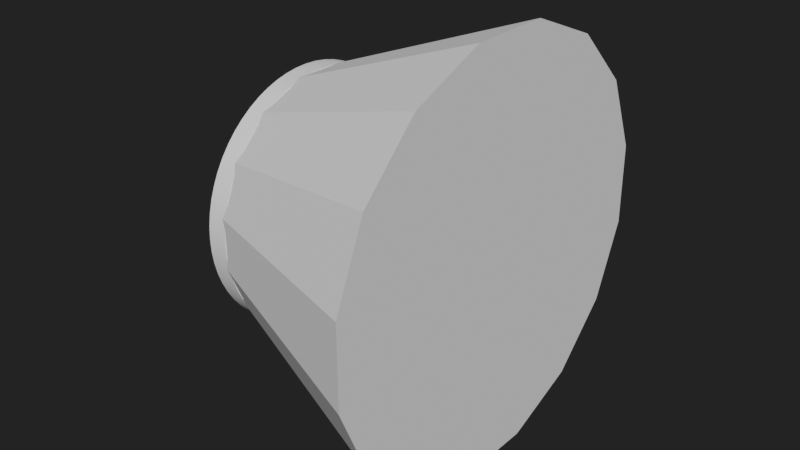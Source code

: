 # Source: TurnButton.blend  (saved by Blender 2.90.8; exported with 4.5.12 LTS)
import bpy
from mathutils import Matrix  # noqa: F401  (used for matrix-valued properties, if any)

bpy.ops.wm.read_factory_settings(use_empty=True)
scene = bpy.context.scene
scene.name = 'Scene'

# ---- collections
col_collection = bpy.data.collections.new('Collection'); scene.collection.children.link(col_collection)

# ---- node groups
ng_auto_smooth = bpy.data.node_groups.new('Auto Smooth', 'GeometryNodeTree')
_s = ng_auto_smooth.interface.new_socket(name='Geometry', in_out='OUTPUT', socket_type='NodeSocketGeometry')
_s = ng_auto_smooth.interface.new_socket(name='Geometry', in_out='INPUT', socket_type='NodeSocketGeometry')
_s = ng_auto_smooth.interface.new_socket(name='Angle', in_out='INPUT', socket_type='NodeSocketFloat')
_s.subtype = 'ANGLE'
_s.min_value = 0.0
_s.max_value = 3.142
ng_auto_smooth.is_modifier = True
_N = ng_auto_smooth.nodes; _L = ng_auto_smooth.links
n0 = _N.new('NodeGroupOutput'); n0.name = 'Group Output'; n0.location = (480, -100)
n1 = _N.new('NodeGroupInput'); n1.name = 'Group Input'; n1.location = (-420, -300)
n2 = _N.new('NodeGroupInput'); n2.name = 'Group Input.001'; n2.location = (-60, -100)
n3 = _N.new('GeometryNodeSetShadeSmooth'); n3.name = 'Set Shade Smooth'; n3.location = (120, -100)
n3.domain = 'EDGE'
n4 = _N.new('GeometryNodeSetShadeSmooth'); n4.name = 'Set Shade Smooth.001'; n4.location = (300, -100)
n5 = _N.new('GeometryNodeInputMeshEdgeAngle'); n5.name = 'Edge Angle'; n5.location = (-420, -220)
n6 = _N.new('GeometryNodeInputEdgeSmooth'); n6.name = 'Is Edge Smooth'; n6.location = (-60, -160)
n7 = _N.new('GeometryNodeInputShadeSmooth'); n7.name = 'Is Face Smooth'; n7.location = (-240, -340)
n8 = _N.new('FunctionNodeBooleanMath'); n8.name = 'Boolean Math'; n8.location = (-60, -220)
n9 = _N.new('FunctionNodeCompare'); n9.name = 'Compare'; n9.location = (-240, -180)
n9.operation = 'LESS_EQUAL'
_L.new(n5.outputs[0], n9.inputs[0])
_L.new(n4.outputs[0], n0.inputs[0])
_L.new(n1.outputs[1], n9.inputs[1])
_L.new(n9.outputs[0], n8.inputs[0])
_L.new(n7.outputs[0], n8.inputs[1])
_L.new(n2.outputs[0], n3.inputs[0])
_L.new(n6.outputs[0], n3.inputs[1])
_L.new(n3.outputs[0], n4.inputs[0])
_L.new(n8.outputs[0], n3.inputs[2])
n0.is_active_output = True

# ---- world
world_world = bpy.data.worlds.new('World'); scene.world = world_world
world_world.use_nodes = True; world_world.node_tree.nodes.clear()
_N = world_world.node_tree.nodes; _L = world_world.node_tree.links
n0 = _N.new('ShaderNodeOutputWorld'); n0.name = 'World Output'; n0.location = (300, 300)
n1 = _N.new('ShaderNodeBackground'); n1.name = 'Background'; n1.location = (10, 300)
n1.inputs[0].default_value = (0.01599, 0.01599, 0.01599, 1.0)
_L.new(n1.outputs[0], n0.inputs[0])
n0.is_active_output = True
world_world.color = (0.05088, 0.05088, 0.05088)
world_world.use_sun_shadow = False
world_world.sun_shadow_jitter_overblur = 0.0

# ---- meshes
me_cylinder = bpy.data.meshes.new('Cylinder')
me_cylinder.from_pydata([(0.8452, 0.0, 1.067e-07), (-1.0, 2.825, -3.266e-08), (0.8452, 2.593, 2.242e-07), (-1.0, 2.812, -0.2769), (0.8452, 2.812, -0.2769), (-1.0, 2.771, -0.5512), (0.8452, 2.771, -0.5512), (-1.0, 2.704, -0.8202), (0.8452, 2.704, -0.8202), (-1.0, 2.61, -1.081), (0.8452, 2.395, -0.9922), (-1.0, 2.492, -1.332), (0.8452, 2.492, -1.332), (-1.0, 2.349, -1.57), (0.8452, 2.349, -1.57), (-1.0, 2.184, -1.792), (0.8452, 2.184, -1.792), (-1.0, 1.998, -1.998), (0.8452, 1.833, -1.833), (-1.0, 1.792, -2.184), (0.8452, 1.792, -2.184), (-1.0, 1.57, -2.349), (0.8452, 1.57, -2.349), (-1.0, 1.332, -2.492), (0.8452, 1.332, -2.492), (-1.0, 1.081, -2.61), (0.8452, 0.9922, -2.395), (-1.0, 0.8202, -2.704), (0.8452, 0.8202, -2.704), (-1.0, 0.5512, -2.771), (0.8452, 0.5512, -2.771), (-1.0, 0.2769, -2.812), (0.8452, 0.2769, -2.812), (-1.0, -4.603e-07, -2.825), (0.8452, -4.786e-07, -2.593), (-1.0, -0.2769, -2.812), (0.8452, -0.2769, -2.812), (-1.0, -0.5512, -2.771), (0.8452, -0.5512, -2.771), (-1.0, -0.8202, -2.704), (0.8452, -0.8202, -2.704), (-1.0, -1.081, -2.61), (0.8452, -0.9922, -2.395), (-1.0, -1.332, -2.492), (0.8452, -1.332, -2.492), (-1.0, -1.57, -2.349), (0.8452, -1.57, -2.349), (-1.0, -1.792, -2.184), (0.8452, -1.792, -2.184), (-1.0, -1.998, -1.998), (0.8452, -1.833, -1.833), (-1.0, -2.184, -1.792), (0.8452, -2.184, -1.792), (-1.0, -2.349, -1.57), (0.8452, -2.349, -1.57), (-1.0, -2.492, -1.332), (0.8452, -2.492, -1.332), (-1.0, -2.61, -1.081), (0.8452, -2.395, -0.9922), (-1.0, -2.704, -0.8202), (0.8452, -2.704, -0.8202), (-1.0, -2.771, -0.5512), (0.8452, -2.771, -0.5512), (-1.0, -2.812, -0.2769), (0.8452, -2.812, -0.2769), (-1.0, -2.825, 2.235e-06), (0.8452, -2.593, 2.305e-06), (-1.0, -2.812, 0.2769), (0.8452, -2.812, 0.2769), (-1.0, -2.771, 0.5512), (0.8452, -2.771, 0.5512), (-1.0, -2.704, 0.8202), (0.8452, -2.704, 0.8202), (-1.0, -2.61, 1.081), (0.8452, -2.395, 0.9922), (-1.0, -2.492, 1.332), (0.8452, -2.492, 1.332), (-1.0, -2.349, 1.57), (0.8452, -2.349, 1.57), (-1.0, -2.184, 1.792), (0.8452, -2.184, 1.792), (-1.0, -1.998, 1.998), (0.8452, -1.833, 1.833), (-1.0, -1.792, 2.184), (0.8452, -1.792, 2.184), (-1.0, -1.57, 2.349), (0.8452, -1.57, 2.349), (-1.0, -1.332, 2.492), (0.8452, -1.332, 2.492), (-1.0, -1.081, 2.61), (0.8452, -0.9922, 2.395), (-1.0, -0.8202, 2.704), (0.8452, -0.8202, 2.704), (-1.0, -0.5512, 2.771), (0.8452, -0.5512, 2.771), (-1.0, -0.2769, 2.812), (0.8452, -0.2769, 2.812), (-1.0, -1.314e-06, 2.825), (0.8452, -1.262e-06, 2.593), (-1.0, 0.2769, 2.812), (0.8452, 0.2769, 2.812), (-1.0, 0.5512, 2.771), (0.8452, 0.5512, 2.771), (-1.0, 0.8202, 2.704), (0.8452, 0.8202, 2.704), (-1.0, 1.081, 2.61), (0.8452, 0.9922, 2.395), (-1.0, 1.332, 2.492), (0.8452, 1.332, 2.492), (-1.0, 1.57, 2.349), (0.8452, 1.57, 2.349), (-1.0, 1.792, 2.184), (0.8452, 1.792, 2.184), (-1.0, 1.998, 1.998), (0.8452, 1.833, 1.833), (-1.0, 2.184, 1.792), (0.8452, 2.184, 1.792), (-1.0, 2.349, 1.57), (0.8452, 2.349, 1.57), (-1.0, 2.492, 1.332), (0.8452, 2.492, 1.332), (-1.0, 2.61, 1.081), (0.8452, 2.395, 0.9922), (-1.0, 2.704, 0.8202), (0.8452, 2.704, 0.8202), (-1.0, 2.771, 0.5512), (0.8452, 2.771, 0.5512), (-1.0, 2.812, 0.277), (0.8452, 2.812, 0.277), (-0.5675, 2.593, 1.176e-07), (-0.5675, 2.812, -0.2769), (-0.5675, 2.771, -0.5512), (-0.5675, 2.704, -0.8202), (-0.5675, 2.395, -0.9922), (-0.5675, 2.492, -1.332), (-0.5675, 2.349, -1.57), (-0.5675, 2.184, -1.792), (-0.5675, 1.833, -1.833), (-0.5675, 1.792, -2.184), (-0.5675, 1.57, -2.349), (-0.5675, 1.332, -2.492), (-0.5675, 0.9922, -2.395), (-0.5675, 0.8202, -2.704), (-0.5675, 0.5512, -2.771), (-0.5675, 0.2769, -2.812), (-0.5675, -4.786e-07, -2.593), (-0.5675, -0.2769, -2.812), (-0.5675, -0.5512, -2.771), (-0.5675, -0.8202, -2.704), (-0.5675, -0.9922, -2.395), (-0.5675, -1.332, -2.492), (-0.5675, -1.57, -2.349), (-0.5675, -1.792, -2.184), (-0.5675, -1.833, -1.833), (-0.5675, -2.184, -1.792), (-0.5675, -2.349, -1.57), (-0.5675, -2.492, -1.332), (-0.5675, -2.395, -0.9922), (-0.5675, -2.704, -0.8202), (-0.5675, -2.771, -0.5512), (-0.5675, -2.812, -0.2769), (-0.5675, -2.593, 2.199e-06), (-0.5675, -2.812, 0.2769), (-0.5675, -2.771, 0.5512), (-0.5675, -2.704, 0.8202), (-0.5675, -2.395, 0.9922), (-0.5675, -2.492, 1.332), (-0.5675, -2.349, 1.57), (-0.5675, -2.184, 1.792), (-0.5675, -1.833, 1.833), (-0.5675, -1.792, 2.184), (-0.5675, -1.57, 2.349), (-0.5675, -1.332, 2.492), (-0.5675, -0.9922, 2.395), (-0.5675, -0.8202, 2.704), (-0.5675, -0.5512, 2.771), (-0.5675, -0.2769, 2.812), (-0.5675, -1.262e-06, 2.593), (-0.5675, 0.2769, 2.812), (-0.5675, 0.5512, 2.771), (-0.5675, 0.8202, 2.704), (-0.5675, 0.9922, 2.395), (-0.5675, 1.332, 2.492), (-0.5675, 1.57, 2.349), (-0.5675, 1.792, 2.184), (-0.5675, 1.833, 1.833), (-0.5675, 2.184, 1.792), (-0.5675, 2.349, 1.57), (-0.5675, 2.492, 1.332), (-0.5675, 2.395, 0.9922), (-0.5675, 2.704, 0.8202), (-0.5675, 2.771, 0.5512), (-0.5675, 2.812, 0.277), (-0.5675, 2.812, -0.2769), (-0.5675, 2.771, -0.5512), (-0.5675, 2.704, -0.8202), (-0.5675, 2.61, -1.081), (-0.5675, 2.492, -1.332), (-0.5675, 2.349, -1.57), (-0.5675, 2.184, -1.792), (-0.5675, 1.998, -1.998), (-0.5675, 1.792, -2.184), (-0.5675, 1.57, -2.349), (-0.5675, 1.332, -2.492), (-0.5675, 1.081, -2.61), (-0.5675, 0.8202, -2.704), (-0.5675, 0.5512, -2.771), (-0.5675, 0.2769, -2.812), (-0.5675, -4.603e-07, -2.825), (-0.5675, -0.2769, -2.812), (-0.5675, -0.5512, -2.771), (-0.5675, -0.8202, -2.704), (-0.5675, -1.081, -2.61), (-0.5675, -1.332, -2.492), (-0.5675, -1.57, -2.349), (-0.5675, -1.792, -2.184), (-0.5675, -1.998, -1.998), (-0.5675, -2.184, -1.792), (-0.5675, -2.349, -1.57), (-0.5675, -2.492, -1.332), (-0.5675, -2.61, -1.081), (-0.5675, -2.704, -0.8202), (-0.5675, -2.771, -0.5512), (-0.5675, -2.812, -0.2769), (-0.5675, -2.825, 2.268e-06), (-0.5675, -2.812, 0.2769), (-0.5675, -2.771, 0.5512), (-0.5675, -2.704, 0.8202), (-0.5675, -2.61, 1.081), (-0.5675, -2.492, 1.332), (-0.5675, -2.349, 1.57), (-0.5675, -2.184, 1.792), (-0.5675, -1.998, 1.998), (-0.5675, -1.792, 2.184), (-0.5675, -1.57, 2.349), (-0.5675, -1.332, 2.492), (-0.5675, -1.081, 2.61), (-0.5675, -0.8202, 2.704), (-0.5675, -0.5512, 2.771), (-0.5675, -0.2769, 2.812), (-0.5675, -1.314e-06, 2.825), (-0.5675, 0.2769, 2.812), (-0.5675, 0.5512, 2.771), (-0.5675, 0.8202, 2.704), (-0.5675, 1.081, 2.61), (-0.5675, 1.332, 2.492), (-0.5675, 1.57, 2.349), (-0.5675, 1.792, 2.184), (-0.5675, 1.998, 1.998), (-0.5675, 2.184, 1.792), (-0.5675, 2.349, 1.57), (-0.5675, 2.492, 1.332), (-0.5675, 2.61, 1.081), (-0.5675, 2.704, 0.8202), (-0.5675, 2.771, 0.5512), (-0.5675, 2.812, 0.277), (-0.5675, 2.825, 0.0)], [], [(0, 4, 2), (129, 2, 4, 130), (0, 6, 4), (130, 4, 6, 131), (0, 8, 6), (131, 6, 8, 132), (0, 10, 8), (132, 8, 10, 133), (0, 12, 10), (133, 10, 12, 134), (0, 14, 12), (134, 12, 14, 135), (0, 16, 14), (135, 14, 16, 136), (0, 18, 16), (136, 16, 18, 137), (0, 20, 18), (137, 18, 20, 138), (0, 22, 20), (138, 20, 22, 139), (0, 24, 22), (139, 22, 24, 140), (0, 26, 24), (140, 24, 26, 141), (0, 28, 26), (141, 26, 28, 142), (0, 30, 28), (142, 28, 30, 143), (0, 32, 30), (143, 30, 32, 144), (0, 34, 32), (144, 32, 34, 145), (0, 36, 34), (145, 34, 36, 146), (0, 38, 36), (146, 36, 38, 147), (0, 40, 38), (147, 38, 40, 148), (0, 42, 40), (148, 40, 42, 149), (0, 44, 42), (149, 42, 44, 150), (0, 46, 44), (150, 44, 46, 151), (0, 48, 46), (151, 46, 48, 152), (0, 50, 48), (152, 48, 50, 153), (0, 52, 50), (153, 50, 52, 154), (0, 54, 52), (154, 52, 54, 155), (0, 56, 54), (155, 54, 56, 156), (0, 58, 56), (156, 56, 58, 157), (0, 60, 58), (157, 58, 60, 158), (0, 62, 60), (158, 60, 62, 159), (0, 64, 62), (159, 62, 64, 160), (0, 66, 64), (160, 64, 66, 161), (0, 68, 66), (161, 66, 68, 162), (0, 70, 68), (162, 68, 70, 163), (0, 72, 70), (163, 70, 72, 164), (0, 74, 72), (164, 72, 74, 165), (0, 76, 74), (165, 74, 76, 166), (0, 78, 76), (166, 76, 78, 167), (0, 80, 78), (167, 78, 80, 168), (0, 82, 80), (168, 80, 82, 169), (0, 84, 82), (169, 82, 84, 170), (0, 86, 84), (170, 84, 86, 171), (0, 88, 86), (171, 86, 88, 172), (0, 90, 88), (172, 88, 90, 173), (0, 92, 90), (173, 90, 92, 174), (0, 94, 92), (174, 92, 94, 175), (0, 96, 94), (175, 94, 96, 176), (0, 98, 96), (176, 96, 98, 177), (0, 100, 98), (177, 98, 100, 178), (0, 102, 100), (178, 100, 102, 179), (0, 104, 102), (179, 102, 104, 180), (0, 106, 104), (180, 104, 106, 181), (0, 108, 106), (181, 106, 108, 182), (0, 110, 108), (182, 108, 110, 183), (0, 112, 110), (183, 110, 112, 184), (0, 114, 112), (184, 112, 114, 185), (0, 116, 114), (185, 114, 116, 186), (0, 118, 116), (186, 116, 118, 187), (0, 120, 118), (187, 118, 120, 188), (0, 122, 120), (188, 120, 122, 189), (0, 124, 122), (189, 122, 124, 190), (0, 126, 124), (190, 124, 126, 191), (0, 128, 126), (191, 126, 128, 192), (0, 2, 128), (192, 128, 2, 129), (255, 192, 129, 256), (254, 191, 192, 255), (253, 190, 191, 254), (252, 189, 190, 253), (251, 188, 189, 252), (250, 187, 188, 251), (249, 186, 187, 250), (248, 185, 186, 249), (247, 184, 185, 248), (246, 183, 184, 247), (245, 182, 183, 246), (244, 181, 182, 245), (243, 180, 181, 244), (242, 179, 180, 243), (241, 178, 179, 242), (240, 177, 178, 241), (239, 176, 177, 240), (238, 175, 176, 239), (237, 174, 175, 238), (236, 173, 174, 237), (235, 172, 173, 236), (234, 171, 172, 235), (233, 170, 171, 234), (232, 169, 170, 233), (231, 168, 169, 232), (230, 167, 168, 231), (229, 166, 167, 230), (228, 165, 166, 229), (227, 164, 165, 228), (226, 163, 164, 227), (225, 162, 163, 226), (224, 161, 162, 225), (223, 160, 161, 224), (222, 159, 160, 223), (221, 158, 159, 222), (220, 157, 158, 221), (219, 156, 157, 220), (218, 155, 156, 219), (217, 154, 155, 218), (216, 153, 154, 217), (215, 152, 153, 216), (214, 151, 152, 215), (213, 150, 151, 214), (212, 149, 150, 213), (211, 148, 149, 212), (210, 147, 148, 211), (209, 146, 147, 210), (208, 145, 146, 209), (207, 144, 145, 208), (206, 143, 144, 207), (205, 142, 143, 206), (204, 141, 142, 205), (203, 140, 141, 204), (202, 139, 140, 203), (201, 138, 139, 202), (200, 137, 138, 201), (199, 136, 137, 200), (198, 135, 136, 199), (197, 134, 135, 198), (196, 133, 134, 197), (195, 132, 133, 196), (194, 131, 132, 195), (193, 130, 131, 194), (256, 129, 130, 193), (1, 256, 193, 3), (3, 193, 194, 5), (5, 194, 195, 7), (7, 195, 196, 9), (9, 196, 197, 11), (11, 197, 198, 13), (13, 198, 199, 15), (15, 199, 200, 17), (17, 200, 201, 19), (19, 201, 202, 21), (21, 202, 203, 23), (23, 203, 204, 25), (25, 204, 205, 27), (27, 205, 206, 29), (29, 206, 207, 31), (31, 207, 208, 33), (33, 208, 209, 35), (35, 209, 210, 37), (37, 210, 211, 39), (39, 211, 212, 41), (41, 212, 213, 43), (43, 213, 214, 45), (45, 214, 215, 47), (47, 215, 216, 49), (49, 216, 217, 51), (51, 217, 218, 53), (53, 218, 219, 55), (55, 219, 220, 57), (57, 220, 221, 59), (59, 221, 222, 61), (61, 222, 223, 63), (63, 223, 224, 65), (65, 224, 225, 67), (67, 225, 226, 69), (69, 226, 227, 71), (71, 227, 228, 73), (73, 228, 229, 75), (75, 229, 230, 77), (77, 230, 231, 79), (79, 231, 232, 81), (81, 232, 233, 83), (83, 233, 234, 85), (85, 234, 235, 87), (87, 235, 236, 89), (89, 236, 237, 91), (91, 237, 238, 93), (93, 238, 239, 95), (95, 239, 240, 97), (97, 240, 241, 99), (99, 241, 242, 101), (101, 242, 243, 103), (103, 243, 244, 105), (105, 244, 245, 107), (107, 245, 246, 109), (109, 246, 247, 111), (111, 247, 248, 113), (113, 248, 249, 115), (115, 249, 250, 117), (117, 250, 251, 119), (119, 251, 252, 121), (121, 252, 253, 123), (123, 253, 254, 125), (125, 254, 255, 127), (127, 255, 256, 1)])
me_cylinder.polygons.foreach_set('use_smooth', [True] * 256)
_uv = me_cylinder.uv_layers.new(name='UVMap')
_uv.uv.foreach_set('vector', [0.3346, 0.3328, 0.3017, 0.0, 0.3346, 0.02593, 0.9411, 0.1672, 0.9411, 1.595e-08, 0.9814, 0.0, 0.9814, 0.1672, 0.3346, 0.3328, 0.269, 0.004815, 0.3017, 0.0, 0.4913, 0.8328, 0.4913, 0.6656, 0.5204, 0.6656, 0.5204, 0.8328, 0.3346, 0.3328, 0.237, 0.01279, 0.269, 0.004815, 0.5204, 0.8328, 0.5204, 0.6656, 0.5509, 0.6656, 0.5509, 0.8328, 0.3346, 0.3328, 0.2166, 0.04929, 0.237, 0.01279, 0.5509, 0.8328, 0.5509, 0.6656, 0.5892, 0.6656, 0.5892, 0.8328, 0.3346, 0.3328, 0.1761, 0.03788, 0.2166, 0.04929, 0.1839, 0.8328, 0.1839, 1.0, 0.1513, 1.0, 0.1513, 0.8328, 0.3346, 0.3328, 0.1478, 0.05475, 0.1761, 0.03788, 0.7352, 0.9744, 0.7352, 0.8072, 0.768, 0.8072, 0.768, 0.9744, 0.3346, 0.3328, 0.1213, 0.0743, 0.1478, 0.05475, 0.768, 0.9744, 0.768, 0.8072, 0.801, 0.8072, 0.801, 0.9744, 0.3346, 0.3328, 0.1165, 0.1158, 0.1213, 0.0743, 0.295, 0.8328, 0.295, 1.0, 0.2637, 1.0, 0.2637, 0.8328, 0.3346, 0.3328, 0.07471, 0.1207, 0.1165, 0.1158, 0.6693, 0.64, 0.6693, 0.4728, 0.7057, 0.4728, 0.7057, 0.64, 0.3346, 0.3328, 0.05505, 0.147, 0.07471, 0.1207, 0.7057, 0.64, 0.7057, 0.4728, 0.7373, 0.4728, 0.7373, 0.64, 0.3346, 0.3328, 0.03809, 0.1752, 0.05505, 0.147, 0.7373, 0.64, 0.7373, 0.4728, 0.7678, 0.4728, 0.7678, 0.64, 0.3346, 0.3328, 0.04956, 0.2154, 0.03809, 0.1752, 0.9472, 0.9744, 0.9472, 0.8072, 0.9869, 0.8072, 0.9869, 0.9744, 0.3346, 0.3328, 0.01286, 0.2357, 0.04956, 0.2154, 0.7677, 0.8072, 0.7677, 0.64, 0.8094, 0.64, 0.8094, 0.8072, 0.3346, 0.3328, 0.004842, 0.2676, 0.01286, 0.2357, 0.8094, 0.8072, 0.8094, 0.64, 0.8349, 0.64, 0.8349, 0.8072, 0.3346, 0.3328, 0.0, 0.3, 0.004842, 0.2676, 0.9667, 0.64, 0.9667, 0.8072, 0.9428, 0.8072, 0.9428, 0.64, 0.3346, 0.3328, 0.02608, 0.3328, 0.0, 0.3, 0.9428, 0.64, 0.9428, 0.8072, 0.9008, 0.8072, 0.9008, 0.64, 0.3346, 0.3328, 0.0, 0.3656, 0.02608, 0.3328, 0.9069, 0.8072, 0.9069, 0.9744, 0.8664, 0.9744, 0.8664, 0.8072, 0.3346, 0.3328, 0.004842, 0.398, 0.0, 0.3656, 0.295, 0.6656, 0.295, 0.8328, 0.2655, 0.8328, 0.2655, 0.6656, 0.3346, 0.3328, 0.01286, 0.4299, 0.004842, 0.398, 0.2655, 0.6656, 0.2655, 0.8328, 0.2347, 0.8328, 0.2347, 0.6656, 0.3346, 0.3328, 0.04956, 0.4502, 0.01286, 0.4299, 0.2347, 0.6656, 0.2347, 0.8328, 0.1969, 0.8328, 0.1969, 0.6656, 0.3346, 0.3328, 0.03809, 0.4904, 0.04956, 0.4502, 1.0, 0.64, 1.0, 0.8072, 0.9667, 0.8072, 0.9667, 0.64, 0.3346, 0.3328, 0.05505, 0.5186, 0.03809, 0.4904, 0.9008, 0.64, 0.9008, 0.8072, 0.8679, 0.8072, 0.8679, 0.64, 0.3346, 0.3328, 0.07471, 0.5449, 0.05505, 0.5186, 0.8679, 0.64, 0.8679, 0.8072, 0.8349, 0.8072, 0.8349, 0.64, 0.3346, 0.3328, 0.1165, 0.5498, 0.07471, 0.5449, 0.2637, 0.8328, 0.2637, 1.0, 0.2323, 1.0, 0.2323, 0.8328, 0.3346, 0.3328, 0.1213, 0.5913, 0.1165, 0.5498, 0.7677, 0.64, 0.7677, 0.8072, 0.7308, 0.8072, 0.7308, 0.64, 0.3346, 0.3328, 0.1478, 0.6108, 0.1213, 0.5913, 0.7308, 0.64, 0.7308, 0.8072, 0.6995, 0.8072, 0.6995, 0.64, 0.3346, 0.3328, 0.1761, 0.6277, 0.1478, 0.6108, 0.6995, 0.64, 0.6995, 0.8072, 0.6693, 0.8072, 0.6693, 0.64, 0.3346, 0.3328, 0.2166, 0.6163, 0.1761, 0.6277, 0.03968, 0.8328, 0.03968, 1.0, 1.603e-08, 1.0, 0.0, 0.8328, 0.3346, 0.3328, 0.237, 0.6528, 0.2166, 0.6163, 0.8346, 0.4728, 0.8346, 0.64, 0.7928, 0.64, 0.7928, 0.4728, 0.3346, 0.3328, 0.269, 0.6608, 0.237, 0.6528, 0.7928, 0.4728, 0.7928, 0.64, 0.7678, 0.64, 0.7678, 0.4728, 0.3346, 0.3328, 0.3017, 0.6656, 0.269, 0.6608, 0.9672, 0.4728, 0.9672, 0.64, 0.9433, 0.64, 0.9433, 0.4728, 0.3346, 0.3328, 0.3346, 0.6397, 0.3017, 0.6656, 0.9433, 0.4728, 0.9433, 0.64, 0.9013, 0.64, 0.9013, 0.4728, 0.3346, 0.3328, 0.3676, 0.6656, 0.3346, 0.6397, 0.9472, 0.8072, 0.9472, 0.9744, 0.9069, 0.9744, 0.9069, 0.8072, 0.3346, 0.3328, 0.4003, 0.6608, 0.3676, 0.6656, 0.3932, 0.6656, 0.3932, 0.8328, 0.3637, 0.8328, 0.3637, 0.6656, 0.3346, 0.3328, 0.4323, 0.6528, 0.4003, 0.6608, 0.3637, 0.6656, 0.3637, 0.8328, 0.3329, 0.8328, 0.3329, 0.6656, 0.3346, 0.3328, 0.4527, 0.6163, 0.4323, 0.6528, 0.3329, 0.6656, 0.3329, 0.8328, 0.295, 0.8328, 0.295, 0.6656, 0.3346, 0.3328, 0.4932, 0.6277, 0.4527, 0.6163, 0.1513, 0.8328, 0.1513, 1.0, 0.1187, 1.0, 0.1187, 0.8328, 0.3346, 0.3328, 0.5215, 0.6108, 0.4932, 0.6277, 0.9411, 0.0, 0.9411, 0.1672, 0.9082, 0.1672, 0.9082, 2.471e-09, 0.3346, 0.3328, 0.548, 0.5913, 0.5215, 0.6108, 0.9082, 2.471e-09, 0.9082, 0.1672, 0.8752, 0.1672, 0.8752, 4.948e-09, 0.3346, 0.3328, 0.5528, 0.5498, 0.548, 0.5913, 0.3264, 0.8328, 0.3264, 1.0, 0.295, 1.0, 0.295, 0.8328, 0.3346, 0.3328, 0.5946, 0.5449, 0.5528, 0.5498, 0.1969, 0.6656, 0.1969, 0.8328, 0.1599, 0.8328, 0.1599, 0.6656, 0.3346, 0.3328, 0.6142, 0.5186, 0.5946, 0.5449, 0.1599, 0.6656, 0.1599, 0.8328, 0.1286, 0.8328, 0.1286, 0.6656, 0.3346, 0.3328, 0.6312, 0.4904, 0.6142, 0.5186, 0.1286, 0.6656, 0.1286, 0.8328, 0.09843, 0.8328, 0.09843, 0.6656, 0.3346, 0.3328, 0.6197, 0.4502, 0.6312, 0.4904, 0.03968, 1.0, 0.03968, 0.8328, 0.07935, 0.8328, 0.07935, 1.0, 0.3346, 0.3328, 0.6564, 0.4299, 0.6197, 0.4502, 0.9013, 0.4728, 0.9013, 0.64, 0.8595, 0.64, 0.8595, 0.4728, 0.3346, 0.3328, 0.6645, 0.398, 0.6564, 0.4299, 0.8595, 0.4728, 0.8595, 0.64, 0.8346, 0.64, 0.8346, 0.4728, 0.3346, 0.3328, 0.6693, 0.3656, 0.6645, 0.398, 0.7352, 0.8072, 0.7352, 0.9744, 0.7113, 0.9744, 0.7113, 0.8072, 0.3346, 0.3328, 0.6432, 0.3328, 0.6693, 0.3656, 0.7113, 0.8072, 0.7113, 0.9744, 0.6693, 0.9744, 0.6693, 0.8072, 0.3346, 0.3328, 0.6693, 0.3, 0.6432, 0.3328, 0.9411, 0.3344, 0.9411, 0.1672, 0.9814, 0.1672, 0.9814, 0.3344, 0.3346, 0.3328, 0.6645, 0.2676, 0.6693, 0.3, 0.4913, 0.6656, 0.4913, 0.8328, 0.4618, 0.8328, 0.4618, 0.6656, 0.3346, 0.3328, 0.6564, 0.2357, 0.6645, 0.2676, 0.4618, 0.6656, 0.4618, 0.8328, 0.431, 0.8328, 0.431, 0.6656, 0.3346, 0.3328, 0.6197, 0.2154, 0.6564, 0.2357, 0.431, 0.6656, 0.431, 0.8328, 0.3932, 0.8328, 0.3932, 0.6656, 0.3346, 0.3328, 0.6312, 0.1752, 0.6197, 0.2154, 0.9672, 0.64, 0.9672, 0.4728, 0.9998, 0.4728, 0.9998, 0.64, 0.3346, 0.3328, 0.6142, 0.147, 0.6312, 0.1752, 0.8752, 0.3344, 0.8752, 0.1672, 0.9082, 0.1672, 0.9082, 0.3344, 0.3346, 0.3328, 0.5946, 0.1207, 0.6142, 0.147, 0.9082, 0.3344, 0.9082, 0.1672, 0.9411, 0.1672, 0.9411, 0.3344, 0.3346, 0.3328, 0.5528, 0.1158, 0.5946, 0.1207, 0.2323, 0.8328, 0.2323, 1.0, 0.2017, 1.0, 0.2017, 0.8328, 0.3346, 0.3328, 0.548, 0.0743, 0.5528, 0.1158, 2.004e-08, 0.8328, 0.0, 0.6656, 0.03695, 0.6656, 0.03695, 0.8328, 0.3346, 0.3328, 0.5215, 0.05475, 0.548, 0.0743, 0.03695, 0.8328, 0.03695, 0.6656, 0.06828, 0.6656, 0.06828, 0.8328, 0.3346, 0.3328, 0.4932, 0.03788, 0.5215, 0.05475, 0.06828, 0.8328, 0.06828, 0.6656, 0.09843, 0.6656, 0.09843, 0.8328, 0.3346, 0.3328, 0.4527, 0.04929, 0.4932, 0.03788, 0.07935, 1.0, 0.07935, 0.8328, 0.1187, 0.8328, 0.1187, 1.0, 0.3346, 0.3328, 0.4323, 0.01279, 0.4527, 0.04929, 0.656, 0.6656, 0.656, 0.8328, 0.6142, 0.8328, 0.6142, 0.6656, 0.3346, 0.3328, 0.4003, 0.004815, 0.4323, 0.01279, 0.6142, 0.6656, 0.6142, 0.8328, 0.5892, 0.8328, 0.5892, 0.6656, 0.3346, 0.3328, 0.3676, 1.276e-07, 0.4003, 0.004815, 0.8664, 0.8072, 0.8664, 0.9744, 0.843, 0.9744, 0.843, 0.8072, 0.3346, 0.3328, 0.3346, 0.02593, 0.3676, 1.276e-07, 0.843, 0.8072, 0.843, 0.9744, 0.801, 0.9744, 0.801, 0.8072, 0.8997, 0.3999, 0.8997, 0.3999, 0.8752, 0.3659, 0.9029, 0.3672, 0.0, 0.0, 0.0, 0.0, 0.0, 0.0, 0.0, 0.0, 0.0, 0.0, 0.0, 0.0, 0.0, 0.0, 0.0, 0.0, 0.354, 0.9168, 0.3264, 0.9155, 0.354, 0.884, 0.354, 0.884, 0.3508, 0.9495, 0.3508, 0.9495, 0.3264, 0.9155, 0.354, 0.9168, 0.0, 0.0, 0.0, 0.0, 0.0, 0.0, 0.0, 0.0, 0.0, 0.0, 0.0, 0.0, 0.0, 0.0, 0.0, 0.0, 0.9306, 0.3672, 0.9029, 0.3659, 0.9306, 0.3344, 0.9306, 0.3344, 0.9273, 0.3999, 0.9273, 0.3999, 0.9029, 0.3659, 0.9306, 0.3672, 0.0, 0.0, 0.0, 0.0, 0.0, 0.0, 0.0, 0.0, 0.0, 0.0, 0.0, 0.0, 0.0, 0.0, 0.0, 0.0, 0.6296, 0.8655, 0.6019, 0.8668, 0.6264, 0.8328, 0.6264, 0.8328, 0.6296, 0.8983, 0.6296, 0.8983, 0.6019, 0.8668, 0.6296, 0.8655, 0.0, 0.0, 0.0, 0.0, 0.0, 0.0, 0.0, 0.0, 0.0, 0.0, 0.0, 0.0, 0.0, 0.0, 0.0, 0.0, 0.8731, 0.4559, 0.8455, 0.4546, 0.8731, 0.4231, 0.8731, 0.4231, 0.8455, 0.4231, 0.8455, 0.4231, 0.8455, 0.4649, 0.8238, 0.4478, 0.0, 0.0, 0.0, 0.0, 0.0, 0.0, 0.0, 0.0, 0.0, 0.0, 0.0, 0.0, 0.0, 0.0, 0.0, 0.0, 0.9306, 0.4325, 0.9029, 0.4339, 0.9273, 0.3999, 0.9273, 0.3999, 0.9306, 0.4654, 0.9306, 0.4654, 0.9029, 0.4339, 0.9306, 0.4325, 0.0, 0.0, 0.0, 0.0, 0.0, 0.0, 0.0, 0.0, 0.0, 0.0, 0.0, 0.0, 0.0, 0.0, 0.0, 0.0, 0.6573, 0.8655, 0.6296, 0.8668, 0.654, 0.8328, 0.654, 0.8328, 0.6573, 0.8983, 0.6573, 0.8983, 0.6296, 0.8668, 0.6573, 0.8655, 0.0, 0.0, 0.0, 0.0, 0.0, 0.0, 0.0, 0.0, 0.0, 0.0, 0.0, 0.0, 0.0, 0.0, 0.0, 0.0, 0.6019, 0.8656, 0.5743, 0.8643, 0.6019, 0.8328, 0.6019, 0.8328, 0.5987, 0.8983, 0.5987, 0.8983, 0.5743, 0.8643, 0.6019, 0.8656, 0.0, 0.0, 0.0, 0.0, 0.0, 0.0, 0.0, 0.0, 0.0, 0.0, 0.0, 0.0, 0.0, 0.0, 0.0, 0.0, 0.4593, 0.8655, 0.4316, 0.8668, 0.4561, 0.8328, 0.4561, 0.8328, 0.4593, 0.8983, 0.4593, 0.8983, 0.4316, 0.8668, 0.4593, 0.8655, 0.0, 0.0, 0.0, 0.0, 0.0, 0.0, 0.0, 0.0, 0.0, 0.0, 0.0, 0.0, 0.0, 0.0, 0.0, 0.0, 0.519, 0.8656, 0.4913, 0.8643, 0.519, 0.8328, 0.519, 0.8328, 0.5157, 0.8983, 0.5157, 0.8983, 0.4913, 0.8643, 0.519, 0.8656, 0.0, 0.0, 0.0, 0.0, 0.0, 0.0, 0.0, 0.0, 0.0, 0.0, 0.0, 0.0, 0.0, 0.0, 0.0, 0.0, 0.9029, 0.4327, 0.8752, 0.4313, 0.9029, 0.3999, 0.9029, 0.3999, 0.8997, 0.4654, 0.8997, 0.4654, 0.8752, 0.4313, 0.9029, 0.4327, 0.0, 0.0, 0.0, 0.0, 0.0, 0.0, 0.0, 0.0, 0.0, 0.0, 0.0, 0.0, 0.0, 0.0, 0.0, 0.0, 0.5743, 0.8655, 0.5466, 0.8668, 0.5711, 0.8328, 0.5711, 0.8328, 0.5743, 0.8983, 0.5743, 0.8983, 0.5466, 0.8668, 0.5743, 0.8655, 0.0, 0.0, 0.0, 0.0, 0.0, 0.0, 0.0, 0.0, 0.0, 0.0, 0.0, 0.0, 0.0, 0.0, 0.0, 0.0, 0.487, 0.8655, 0.4593, 0.8668, 0.4837, 0.8328, 0.4837, 0.8328, 0.487, 0.8983, 0.487, 0.8983, 0.4593, 0.8668, 0.487, 0.8655, 0.0, 0.0, 0.0, 0.0, 0.0, 0.0, 0.0, 0.0, 0.0, 0.0, 0.0, 0.0, 0.0, 0.0, 0.0, 0.0, 0.4316, 0.8655, 0.404, 0.8668, 0.4284, 0.8328, 0.4284, 0.8328, 0.4316, 0.8983, 0.4316, 0.8983, 0.404, 0.8668, 0.4316, 0.8655, 0.0, 0.0, 0.0, 0.0, 0.0, 0.0, 0.0, 0.0, 0.0, 0.0, 0.0, 0.0, 0.0, 0.0, 0.0, 0.0, 0.404, 0.8655, 0.3763, 0.8668, 0.4007, 0.8328, 0.4007, 0.8328, 0.404, 0.8983, 0.404, 0.8983, 0.3763, 0.8668, 0.404, 0.8655, 0.0, 0.0, 0.0, 0.0, 0.0, 0.0, 0.0, 0.0, 0.0, 0.0, 0.0, 0.0, 0.0, 0.0, 0.0, 0.0, 0.5466, 0.8655, 0.519, 0.8668, 0.5434, 0.8328, 0.5434, 0.8328, 0.5466, 0.8983, 0.5466, 0.8983, 0.519, 0.8668, 0.5466, 0.8655, 0.0, 0.0, 0.0, 0.0, 0.0, 0.0, 0.0, 0.0, 0.0, 0.0, 0.0, 0.0, 0.0, 0.0, 0.0, 0.0, 0.9029, 0.3672, 0.8752, 0.3659, 0.9029, 0.3344, 0.9029, 0.3344, 0.8238, 0.4238, 0.7723, 0.4238, 0.7723, 0.3965, 0.8238, 0.3965, 0.8238, 0.3965, 0.7723, 0.3965, 0.7723, 0.3675, 0.8238, 0.3675, 0.8238, 0.3675, 0.7723, 0.3675, 0.7723, 0.3372, 0.8238, 0.3372, 0.8238, 0.3372, 0.7723, 0.3372, 0.7723, 0.3058, 0.8238, 0.3058, 0.8238, 0.3058, 0.7723, 0.3058, 0.7723, 0.2736, 0.8238, 0.2736, 0.8238, 0.2736, 0.7723, 0.2736, 0.7723, 0.241, 0.8238, 0.241, 0.8238, 0.241, 0.7723, 0.241, 0.7723, 0.2082, 0.8238, 0.2082, 0.8238, 0.2082, 0.7723, 0.2082, 0.7723, 0.1755, 0.8238, 0.1755, 0.8238, 0.1755, 0.7723, 0.1755, 0.7723, 0.1433, 0.8238, 0.1433, 0.8238, 0.1433, 0.7723, 0.1433, 0.7723, 0.1119, 0.8238, 0.1119, 0.8238, 0.1119, 0.7723, 0.1119, 0.7723, 0.08159, 0.8238, 0.08159, 0.8238, 0.08159, 0.7723, 0.08159, 0.7723, 0.05265, 0.8238, 0.05265, 0.8238, 0.05265, 0.7723, 0.05265, 0.7723, 0.02537, 0.8238, 0.02537, 0.8238, 0.02537, 0.7723, 0.02537, 0.7723, 0.0, 0.8238, 0.0, 0.6693, 0.0, 0.7208, 0.0, 0.7208, 0.02379, 0.6693, 0.02379, 0.6693, 0.02379, 0.7208, 0.02379, 0.7208, 0.04968, 0.6693, 0.04968, 0.6693, 0.04968, 0.7208, 0.04968, 0.7208, 0.07742, 0.6693, 0.07742, 0.6693, 0.07742, 0.7208, 0.07742, 0.7208, 0.1068, 0.6693, 0.1068, 0.6693, 0.1068, 0.7208, 0.1068, 0.7208, 0.1374, 0.6693, 0.1374, 0.6693, 0.1374, 0.7208, 0.1374, 0.7208, 0.169, 0.6693, 0.169, 0.6693, 0.169, 0.7208, 0.169, 0.7208, 0.2014, 0.6693, 0.2014, 0.6693, 0.2014, 0.7208, 0.2014, 0.7208, 0.2341, 0.6693, 0.2341, 0.6693, 0.2341, 0.7208, 0.2341, 0.7208, 0.2669, 0.6693, 0.2669, 0.6693, 0.2669, 0.7208, 0.2669, 0.7208, 0.2995, 0.6693, 0.2995, 0.6693, 0.2995, 0.7208, 0.2995, 0.7208, 0.3315, 0.6693, 0.3315, 0.6693, 0.3315, 0.7208, 0.3315, 0.7208, 0.3626, 0.6693, 0.3626, 0.6693, 0.3626, 0.7208, 0.3626, 0.7208, 0.3926, 0.6693, 0.3926, 0.6693, 0.3926, 0.7208, 0.3926, 0.7208, 0.4212, 0.6693, 0.4212, 0.6693, 0.4212, 0.7208, 0.4212, 0.7208, 0.448, 0.6693, 0.448, 0.6693, 0.448, 0.7208, 0.448, 0.7208, 0.4728, 0.6693, 0.4728, 0.7723, 0.4728, 0.7208, 0.4728, 0.7208, 0.449, 0.7723, 0.449, 0.7723, 0.449, 0.7208, 0.449, 0.7208, 0.4231, 0.7723, 0.4231, 0.7723, 0.4231, 0.7208, 0.4231, 0.7208, 0.3954, 0.7723, 0.3954, 0.7723, 0.3954, 0.7208, 0.3954, 0.7208, 0.366, 0.7723, 0.366, 0.7723, 0.366, 0.7208, 0.366, 0.7208, 0.3354, 0.7723, 0.3354, 0.7723, 0.3354, 0.7208, 0.3354, 0.7208, 0.3038, 0.7723, 0.3038, 0.7723, 0.3038, 0.7208, 0.3038, 0.7208, 0.2714, 0.7723, 0.2714, 0.7723, 0.2714, 0.7208, 0.2714, 0.7208, 0.2387, 0.7723, 0.2387, 0.7723, 0.2387, 0.7208, 0.2387, 0.7208, 0.2059, 0.7723, 0.2059, 0.7723, 0.2059, 0.7208, 0.2059, 0.7208, 0.1733, 0.7723, 0.1733, 0.7723, 0.1733, 0.7208, 0.1733, 0.7208, 0.1413, 0.7723, 0.1413, 0.7723, 0.1413, 0.7208, 0.1413, 0.7208, 0.1102, 0.7723, 0.1102, 0.7723, 0.1102, 0.7208, 0.1102, 0.7208, 0.08018, 0.7723, 0.08018, 0.7723, 0.08018, 0.7208, 0.08018, 0.7208, 0.05164, 0.7723, 0.05164, 0.7723, 0.05164, 0.7208, 0.05164, 0.7208, 0.02483, 0.7723, 0.02483, 0.7723, 0.02483, 0.7208, 0.02483, 0.7208, 0.0, 0.7723, 0.0, 0.3763, 0.8328, 0.3763, 0.884, 0.3524, 0.884, 0.3524, 0.8328, 0.3524, 0.8328, 0.3524, 0.884, 0.3264, 0.884, 0.3264, 0.8328, 0.8752, 0.4231, 0.8238, 0.4231, 0.8238, 0.3954, 0.8752, 0.3954, 0.8752, 0.3954, 0.8238, 0.3954, 0.8238, 0.366, 0.8752, 0.366, 0.8752, 0.366, 0.8238, 0.366, 0.8238, 0.3354, 0.8752, 0.3354, 0.8752, 0.3354, 0.8238, 0.3354, 0.8238, 0.3038, 0.8752, 0.3038, 0.8752, 0.3038, 0.8238, 0.3038, 0.8238, 0.2714, 0.8752, 0.2714, 0.8752, 0.2714, 0.8238, 0.2714, 0.8238, 0.2387, 0.8752, 0.2387, 0.8752, 0.2387, 0.8238, 0.2387, 0.8238, 0.2059, 0.8752, 0.2059, 0.8752, 0.2059, 0.8238, 0.2059, 0.8238, 0.1733, 0.8752, 0.1733, 0.8752, 0.1733, 0.8238, 0.1733, 0.8238, 0.1413, 0.8752, 0.1413, 0.8752, 0.1413, 0.8238, 0.1413, 0.8238, 0.1102, 0.8752, 0.1102, 0.8752, 0.1102, 0.8238, 0.1102, 0.8238, 0.08018, 0.8752, 0.08018, 0.8752, 0.08018, 0.8238, 0.08018, 0.8238, 0.05164, 0.8752, 0.05164, 0.8752, 0.05164, 0.8238, 0.05164, 0.8238, 0.02483, 0.8752, 0.02483, 0.8752, 0.02483, 0.8238, 0.02483, 0.8238, 0.0, 0.8752, 0.0, 0.8238, 0.4724, 0.7723, 0.4724, 0.7723, 0.4491, 0.8238, 0.4491, 0.8238, 0.4491, 0.7723, 0.4491, 0.7723, 0.4238, 0.8238, 0.4238])
me_cylinder.use_remesh_fix_poles = True
me_cylinder.use_remesh_preserve_attributes = False
me_cylinder.use_mirror_vertex_groups = False
me_cylinder.update()
me_cylinder_001 = bpy.data.meshes.new('Cylinder.001')
me_cylinder_001.from_pydata([(-0.6421, 3.935e-09, 4.086e-08), (3.893, 1.628e-08, 1.223e-07), (-0.6421, 2.774, -0.5391), (3.893, 4.493, -0.8733), (-0.6421, 2.356, -1.559), (3.893, 3.816, -2.526), (-0.6421, 1.58, -2.342), (3.893, 2.559, -3.794), (-0.6421, 0.5633, -2.769), (3.893, 0.9124, -4.485), (-0.6421, -0.5391, -2.774), (3.893, -0.8733, -4.493), (-0.6421, -1.559, -2.356), (3.893, -2.526, -3.816), (-0.6421, -2.342, -1.58), (3.893, -3.794, -2.559), (-0.6421, -2.769, -0.5633), (3.893, -4.485, -0.9124), (-0.6421, -2.774, 0.5391), (3.893, -4.493, 0.8733), (-0.6421, -2.356, 1.559), (3.893, -3.816, 2.526), (-0.6421, -1.58, 2.342), (3.893, -2.559, 3.794), (-0.6421, -0.5633, 2.769), (3.893, -0.9124, 4.485), (-0.6421, 0.5391, 2.774), (3.893, 0.8733, 4.493), (-0.6421, 1.559, 2.356), (3.893, 2.526, 3.816), (-0.6421, 2.342, 1.58), (3.893, 3.794, 2.559), (-0.6421, 2.769, 0.5633), (3.893, 4.485, 0.9124)], [], [(0, 2, 4), (1, 5, 3), (2, 3, 5, 4), (0, 4, 6), (1, 7, 5), (4, 5, 7, 6), (0, 6, 8), (1, 9, 7), (6, 7, 9, 8), (0, 8, 10), (1, 11, 9), (8, 9, 11, 10), (0, 10, 12), (1, 13, 11), (10, 11, 13, 12), (0, 12, 14), (1, 15, 13), (12, 13, 15, 14), (0, 14, 16), (1, 17, 15), (14, 15, 17, 16), (0, 16, 18), (1, 19, 17), (16, 17, 19, 18), (0, 18, 20), (1, 21, 19), (18, 19, 21, 20), (0, 20, 22), (1, 23, 21), (20, 21, 23, 22), (0, 22, 24), (1, 25, 23), (22, 23, 25, 24), (0, 24, 26), (1, 27, 25), (24, 25, 27, 26), (0, 26, 28), (1, 29, 27), (26, 27, 29, 28), (0, 28, 30), (1, 31, 29), (28, 29, 31, 30), (0, 30, 32), (1, 33, 31), (30, 31, 33, 32), (0, 32, 2), (1, 3, 33), (32, 33, 3, 2)])
_uv = me_cylinder_001.uv_layers.new(name='UVMap')
_uv.uv.foreach_set('vector', [0.75, 0.25, 0.75, 0.49, 0.8418, 0.4717, 0.25, 0.25, 0.3418, 0.4717, 0.25, 0.49, 1.0, 0.5, 1.0, 1.0, 0.9375, 1.0, 0.9375, 0.5, 0.75, 0.25, 0.8418, 0.4717, 0.9197, 0.4197, 0.25, 0.25, 0.4197, 0.4197, 0.3418, 0.4717, 0.9375, 0.5, 0.9375, 1.0, 0.875, 1.0, 0.875, 0.5, 0.75, 0.25, 0.9197, 0.4197, 0.9717, 0.3418, 0.25, 0.25, 0.4717, 0.3418, 0.4197, 0.4197, 0.875, 0.5, 0.875, 1.0, 0.8125, 1.0, 0.8125, 0.5, 0.75, 0.25, 0.9717, 0.3418, 0.99, 0.25, 0.25, 0.25, 0.49, 0.25, 0.4717, 0.3418, 0.8125, 0.5, 0.8125, 1.0, 0.75, 1.0, 0.75, 0.5, 0.75, 0.25, 0.99, 0.25, 0.9717, 0.1582, 0.25, 0.25, 0.4717, 0.1582, 0.49, 0.25, 0.75, 0.5, 0.75, 1.0, 0.6875, 1.0, 0.6875, 0.5, 0.75, 0.25, 0.9717, 0.1582, 0.9197, 0.08029, 0.25, 0.25, 0.4197, 0.08029, 0.4717, 0.1582, 0.6875, 0.5, 0.6875, 1.0, 0.625, 1.0, 0.625, 0.5, 0.75, 0.25, 0.9197, 0.08029, 0.8418, 0.02827, 0.25, 0.25, 0.3418, 0.02827, 0.4197, 0.08029, 0.625, 0.5, 0.625, 1.0, 0.5625, 1.0, 0.5625, 0.5, 0.75, 0.25, 0.8418, 0.02827, 0.75, 0.01, 0.25, 0.25, 0.25, 0.01, 0.3418, 0.02827, 0.5625, 0.5, 0.5625, 1.0, 0.5, 1.0, 0.5, 0.5, 0.75, 0.25, 0.75, 0.01, 0.6582, 0.02827, 0.25, 0.25, 0.1582, 0.02827, 0.25, 0.01, 0.5, 0.5, 0.5, 1.0, 0.4375, 1.0, 0.4375, 0.5, 0.75, 0.25, 0.6582, 0.02827, 0.5803, 0.08029, 0.25, 0.25, 0.08029, 0.08029, 0.1582, 0.02827, 0.4375, 0.5, 0.4375, 1.0, 0.375, 1.0, 0.375, 0.5, 0.75, 0.25, 0.5803, 0.08029, 0.5283, 0.1582, 0.25, 0.25, 0.02827, 0.1582, 0.08029, 0.08029, 0.375, 0.5, 0.375, 1.0, 0.3125, 1.0, 0.3125, 0.5, 0.75, 0.25, 0.5283, 0.1582, 0.51, 0.25, 0.25, 0.25, 0.01, 0.25, 0.02827, 0.1582, 0.3125, 0.5, 0.3125, 1.0, 0.25, 1.0, 0.25, 0.5, 0.75, 0.25, 0.51, 0.25, 0.5283, 0.3418, 0.25, 0.25, 0.02827, 0.3418, 0.01, 0.25, 0.25, 0.5, 0.25, 1.0, 0.1875, 1.0, 0.1875, 0.5, 0.75, 0.25, 0.5283, 0.3418, 0.5803, 0.4197, 0.25, 0.25, 0.08029, 0.4197, 0.02827, 0.3418, 0.1875, 0.5, 0.1875, 1.0, 0.125, 1.0, 0.125, 0.5, 0.75, 0.25, 0.5803, 0.4197, 0.6582, 0.4717, 0.25, 0.25, 0.1582, 0.4717, 0.08029, 0.4197, 0.125, 0.5, 0.125, 1.0, 0.0625, 1.0, 0.0625, 0.5, 0.75, 0.25, 0.6582, 0.4717, 0.75, 0.49, 0.25, 0.25, 0.25, 0.49, 0.1582, 0.4717, 0.0625, 0.5, 0.0625, 1.0, 0.0, 1.0, 0.0, 0.5])
me_cylinder_001.use_remesh_fix_poles = True
me_cylinder_001.use_remesh_preserve_attributes = False
me_cylinder_001.use_mirror_vertex_groups = False
me_cylinder_001.update()

# ---- objects
ob_button = bpy.data.objects.new('Button', me_cylinder)
ob_ucx_button_01 = bpy.data.objects.new('UCX_Button_01', me_cylinder_001)

# ---- transforms, parenting, visibility, modifiers, constraints
ob_button.location = (0.0, 0.0, 0.0)
ob_button.lineart.crease_threshold = 0.0
_m = ob_button.modifiers.new('Auto Smooth', 'NODES')
_m.node_group = ng_auto_smooth
_gi = [s.identifier for s in ng_auto_smooth.interface.items_tree if s.item_type == 'SOCKET' and s.in_out == 'INPUT']
_m[_gi[1]] = 0.5236  # Angle
ob_ucx_button_01.location = (0.0, 0.0, 0.0)
ob_ucx_button_01.lineart.crease_threshold = 0.0

# ---- collection membership
col_collection.objects.link(ob_button)
col_collection.objects.link(ob_ucx_button_01)

# ---- scene / render settings (as saved in the file)
scene.frame_start = 1; scene.frame_end = 250; scene.frame_set(0)
scene.render.engine = 'CYCLES'
scene.cycles.use_denoising = False
scene.cycles.samples = 128
scene.cycles.sampling_pattern = 'TABULATED_SOBOL'
scene.cycles.use_adaptive_sampling = False
scene.cycles.use_light_tree = False
scene.view_settings.view_transform = 'Filmic'
scene.unit_settings.scale_length = 0.01
bpy.context.view_layer.update()

# ---- added for rendering (the .blend has no active camera and no usable light): camera, sun
cam_auto = bpy.data.cameras.new('AutoCamera')
cam_auto.lens = 50.0
cam_auto.sensor_width = 36.0
cam_auto.clip_end = 1000.0
ob_auto_camera = bpy.data.objects.new('AutoCamera', cam_auto)
scene.collection.objects.link(ob_auto_camera)
ob_auto_camera.location = (14.0452, -15.1182, 10.0788)
ob_auto_camera.rotation_euler = (1.09748, -7.21219e-08, 0.694738)
scene.camera = ob_auto_camera
light_auto_sun = bpy.data.lights.new('AutoSun', 'SUN')
light_auto_sun.energy = 3.0
light_auto_sun.angle = 0.0523599
ob_auto_sun = bpy.data.objects.new('AutoSun', light_auto_sun)
scene.collection.objects.link(ob_auto_sun)
ob_auto_sun.rotation_euler = (0.872665, 0.174533, 0.523599)
bpy.context.view_layer.update()

